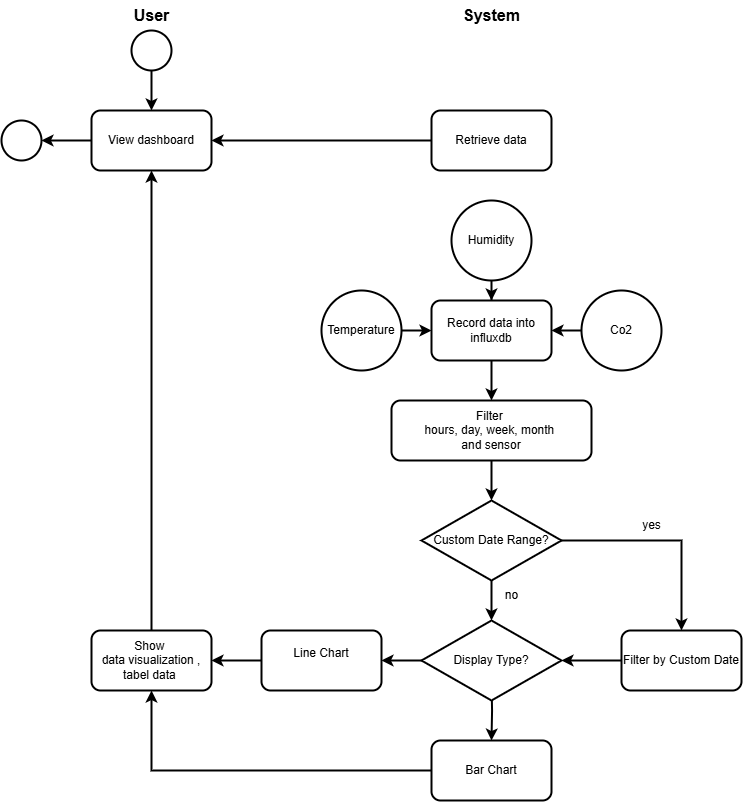

The diagram above was exported from draw.io. Its source (the exported page's mxGraphModel, read from the mxfile embedded in the PNG):
<mxGraphModel dx="1597" dy="849" grid="1" gridSize="10" guides="1" tooltips="1" connect="1" arrows="1" fold="1" page="1" pageScale="1" pageWidth="850" pageHeight="1100" math="0" shadow="0">
  <root>
    <mxCell id="0" />
    <mxCell id="1" parent="0" />
    <mxCell id="kc4Fkxuo7dAvnFprlpMQ-3" value="" style="edgeStyle=orthogonalEdgeStyle;rounded=0;orthogonalLoop=1;jettySize=auto;html=1;strokeWidth=2;" edge="1" parent="1" source="kc4Fkxuo7dAvnFprlpMQ-1" target="kc4Fkxuo7dAvnFprlpMQ-2">
      <mxGeometry relative="1" as="geometry" />
    </mxCell>
    <mxCell id="kc4Fkxuo7dAvnFprlpMQ-1" value="Retrieve data" style="rounded=1;whiteSpace=wrap;html=1;strokeWidth=2;" vertex="1" parent="1">
      <mxGeometry x="590" y="200" width="120" height="60" as="geometry" />
    </mxCell>
    <mxCell id="kc4Fkxuo7dAvnFprlpMQ-7" value="" style="edgeStyle=orthogonalEdgeStyle;rounded=0;orthogonalLoop=1;jettySize=auto;html=1;strokeWidth=2;" edge="1" parent="1" source="kc4Fkxuo7dAvnFprlpMQ-2">
      <mxGeometry relative="1" as="geometry">
        <mxPoint x="200" y="230" as="targetPoint" />
      </mxGeometry>
    </mxCell>
    <mxCell id="kc4Fkxuo7dAvnFprlpMQ-2" value="View dashboard" style="rounded=1;whiteSpace=wrap;html=1;strokeWidth=2;" vertex="1" parent="1">
      <mxGeometry x="250" y="200" width="120" height="60" as="geometry" />
    </mxCell>
    <mxCell id="kc4Fkxuo7dAvnFprlpMQ-5" value="" style="edgeStyle=orthogonalEdgeStyle;rounded=0;orthogonalLoop=1;jettySize=auto;html=1;strokeWidth=2;" edge="1" parent="1" source="kc4Fkxuo7dAvnFprlpMQ-4" target="kc4Fkxuo7dAvnFprlpMQ-2">
      <mxGeometry relative="1" as="geometry" />
    </mxCell>
    <mxCell id="kc4Fkxuo7dAvnFprlpMQ-4" value="" style="ellipse;whiteSpace=wrap;html=1;aspect=fixed;strokeWidth=2;" vertex="1" parent="1">
      <mxGeometry x="290" y="120" width="40" height="40" as="geometry" />
    </mxCell>
    <mxCell id="kc4Fkxuo7dAvnFprlpMQ-16" value="" style="edgeStyle=orthogonalEdgeStyle;rounded=0;orthogonalLoop=1;jettySize=auto;html=1;strokeWidth=2;" edge="1" parent="1" source="kc4Fkxuo7dAvnFprlpMQ-8" target="kc4Fkxuo7dAvnFprlpMQ-15">
      <mxGeometry relative="1" as="geometry" />
    </mxCell>
    <mxCell id="kc4Fkxuo7dAvnFprlpMQ-8" value="Record data into influxdb" style="rounded=1;whiteSpace=wrap;html=1;strokeWidth=2;" vertex="1" parent="1">
      <mxGeometry x="590" y="390" width="120" height="60" as="geometry" />
    </mxCell>
    <mxCell id="kc4Fkxuo7dAvnFprlpMQ-12" value="" style="edgeStyle=orthogonalEdgeStyle;rounded=0;orthogonalLoop=1;jettySize=auto;html=1;strokeWidth=2;" edge="1" parent="1" source="kc4Fkxuo7dAvnFprlpMQ-9" target="kc4Fkxuo7dAvnFprlpMQ-8">
      <mxGeometry relative="1" as="geometry" />
    </mxCell>
    <mxCell id="kc4Fkxuo7dAvnFprlpMQ-9" value="Temperature" style="ellipse;whiteSpace=wrap;html=1;aspect=fixed;strokeWidth=2;" vertex="1" parent="1">
      <mxGeometry x="480" y="380" width="80" height="80" as="geometry" />
    </mxCell>
    <mxCell id="kc4Fkxuo7dAvnFprlpMQ-14" value="" style="edgeStyle=orthogonalEdgeStyle;rounded=0;orthogonalLoop=1;jettySize=auto;html=1;strokeWidth=2;" edge="1" parent="1" source="kc4Fkxuo7dAvnFprlpMQ-10" target="kc4Fkxuo7dAvnFprlpMQ-8">
      <mxGeometry relative="1" as="geometry" />
    </mxCell>
    <mxCell id="kc4Fkxuo7dAvnFprlpMQ-10" value="Humidity" style="ellipse;whiteSpace=wrap;html=1;aspect=fixed;strokeWidth=2;" vertex="1" parent="1">
      <mxGeometry x="610" y="290" width="80" height="80" as="geometry" />
    </mxCell>
    <mxCell id="kc4Fkxuo7dAvnFprlpMQ-13" value="" style="edgeStyle=orthogonalEdgeStyle;rounded=0;orthogonalLoop=1;jettySize=auto;html=1;strokeWidth=2;" edge="1" parent="1" source="kc4Fkxuo7dAvnFprlpMQ-11" target="kc4Fkxuo7dAvnFprlpMQ-8">
      <mxGeometry relative="1" as="geometry" />
    </mxCell>
    <mxCell id="kc4Fkxuo7dAvnFprlpMQ-11" value="Co2" style="ellipse;whiteSpace=wrap;html=1;aspect=fixed;strokeWidth=2;" vertex="1" parent="1">
      <mxGeometry x="740" y="380" width="80" height="80" as="geometry" />
    </mxCell>
    <mxCell id="kc4Fkxuo7dAvnFprlpMQ-38" value="" style="edgeStyle=orthogonalEdgeStyle;rounded=0;orthogonalLoop=1;jettySize=auto;html=1;strokeWidth=2;" edge="1" parent="1" source="kc4Fkxuo7dAvnFprlpMQ-15" target="kc4Fkxuo7dAvnFprlpMQ-36">
      <mxGeometry relative="1" as="geometry" />
    </mxCell>
    <mxCell id="kc4Fkxuo7dAvnFprlpMQ-15" value="Filter&amp;nbsp;&lt;div&gt;hours, day, week,&amp;nbsp;&lt;span style=&quot;background-color: transparent; color: light-dark(rgb(0, 0, 0), rgb(255, 255, 255));&quot;&gt;month&amp;nbsp;&lt;/span&gt;&lt;/div&gt;&lt;div&gt;and sensor&lt;/div&gt;" style="rounded=1;whiteSpace=wrap;html=1;strokeWidth=2;" vertex="1" parent="1">
      <mxGeometry x="550" y="490" width="200" height="60" as="geometry" />
    </mxCell>
    <mxCell id="kc4Fkxuo7dAvnFprlpMQ-33" style="edgeStyle=orthogonalEdgeStyle;rounded=0;orthogonalLoop=1;jettySize=auto;html=1;entryX=0.5;entryY=1;entryDx=0;entryDy=0;strokeWidth=2;" edge="1" parent="1" source="kc4Fkxuo7dAvnFprlpMQ-17" target="kc4Fkxuo7dAvnFprlpMQ-2">
      <mxGeometry relative="1" as="geometry" />
    </mxCell>
    <mxCell id="kc4Fkxuo7dAvnFprlpMQ-17" value="Show&amp;nbsp;&lt;div&gt;data visualization , tabel data&amp;nbsp;&lt;/div&gt;" style="rounded=1;whiteSpace=wrap;html=1;strokeWidth=2;" vertex="1" parent="1">
      <mxGeometry x="250" y="720" width="120" height="60" as="geometry" />
    </mxCell>
    <mxCell id="kc4Fkxuo7dAvnFprlpMQ-20" value="" style="ellipse;whiteSpace=wrap;html=1;aspect=fixed;strokeWidth=2;" vertex="1" parent="1">
      <mxGeometry x="160" y="210" width="40" height="40" as="geometry" />
    </mxCell>
    <mxCell id="kc4Fkxuo7dAvnFprlpMQ-21" value="&lt;font style=&quot;font-size: 16px;&quot;&gt;&lt;b&gt;User&lt;/b&gt;&lt;/font&gt;" style="text;html=1;align=center;verticalAlign=middle;resizable=0;points=[];autosize=1;strokeColor=none;fillColor=none;" vertex="1" parent="1">
      <mxGeometry x="280" y="90" width="60" height="30" as="geometry" />
    </mxCell>
    <mxCell id="kc4Fkxuo7dAvnFprlpMQ-22" value="&lt;font style=&quot;font-size: 16px;&quot;&gt;&lt;b&gt;System&lt;/b&gt;&lt;/font&gt;" style="text;html=1;align=center;verticalAlign=middle;resizable=0;points=[];autosize=1;strokeColor=none;fillColor=none;shadow=0;" vertex="1" parent="1">
      <mxGeometry x="610" y="90" width="80" height="30" as="geometry" />
    </mxCell>
    <mxCell id="kc4Fkxuo7dAvnFprlpMQ-28" value="" style="edgeStyle=orthogonalEdgeStyle;rounded=0;orthogonalLoop=1;jettySize=auto;html=1;strokeWidth=2;" edge="1" parent="1" target="kc4Fkxuo7dAvnFprlpMQ-25">
      <mxGeometry relative="1" as="geometry">
        <mxPoint x="650" y="770" as="sourcePoint" />
      </mxGeometry>
    </mxCell>
    <mxCell id="kc4Fkxuo7dAvnFprlpMQ-43" value="" style="edgeStyle=orthogonalEdgeStyle;rounded=0;orthogonalLoop=1;jettySize=auto;html=1;strokeWidth=2;" edge="1" parent="1" source="kc4Fkxuo7dAvnFprlpMQ-23" target="kc4Fkxuo7dAvnFprlpMQ-24">
      <mxGeometry relative="1" as="geometry" />
    </mxCell>
    <mxCell id="kc4Fkxuo7dAvnFprlpMQ-23" value="&lt;span class=&quot;hljs-built_in&quot;&gt;Display&lt;/span&gt; &lt;span class=&quot;hljs-variable&quot;&gt;Type&lt;/span&gt;&lt;span class=&quot;hljs-operator&quot;&gt;?&lt;/span&gt;" style="rhombus;whiteSpace=wrap;html=1;strokeWidth=2;" vertex="1" parent="1">
      <mxGeometry x="580" y="710" width="140" height="80" as="geometry" />
    </mxCell>
    <mxCell id="kc4Fkxuo7dAvnFprlpMQ-30" value="" style="edgeStyle=orthogonalEdgeStyle;rounded=0;orthogonalLoop=1;jettySize=auto;html=1;strokeWidth=2;" edge="1" parent="1" source="kc4Fkxuo7dAvnFprlpMQ-24" target="kc4Fkxuo7dAvnFprlpMQ-17">
      <mxGeometry relative="1" as="geometry" />
    </mxCell>
    <mxCell id="kc4Fkxuo7dAvnFprlpMQ-24" value="&#10;&lt;span class=&quot;hljs-built_in&quot;&gt;Line&lt;/span&gt; &lt;span class=&quot;hljs-variable&quot;&gt;Chart&lt;/span&gt;&#10;&#10;" style="rounded=1;whiteSpace=wrap;html=1;strokeWidth=2;" vertex="1" parent="1">
      <mxGeometry x="420" y="720" width="120" height="60" as="geometry" />
    </mxCell>
    <mxCell id="kc4Fkxuo7dAvnFprlpMQ-32" style="edgeStyle=orthogonalEdgeStyle;rounded=0;orthogonalLoop=1;jettySize=auto;html=1;entryX=0.5;entryY=1;entryDx=0;entryDy=0;strokeWidth=2;" edge="1" parent="1" source="kc4Fkxuo7dAvnFprlpMQ-25" target="kc4Fkxuo7dAvnFprlpMQ-17">
      <mxGeometry relative="1" as="geometry">
        <mxPoint x="310" y="689.9999999999998" as="targetPoint" />
      </mxGeometry>
    </mxCell>
    <mxCell id="kc4Fkxuo7dAvnFprlpMQ-25" value="&lt;br&gt;Bar&amp;nbsp;&lt;span class=&quot;hljs-variable&quot;&gt;Chart&lt;/span&gt;&lt;div&gt;&lt;br/&gt;&lt;/div&gt;" style="rounded=1;whiteSpace=wrap;html=1;strokeWidth=2;" vertex="1" parent="1">
      <mxGeometry x="590" y="830" width="120" height="60" as="geometry" />
    </mxCell>
    <mxCell id="kc4Fkxuo7dAvnFprlpMQ-39" style="edgeStyle=orthogonalEdgeStyle;rounded=0;orthogonalLoop=1;jettySize=auto;html=1;entryX=0.5;entryY=0;entryDx=0;entryDy=0;strokeWidth=2;" edge="1" parent="1" source="kc4Fkxuo7dAvnFprlpMQ-36" target="kc4Fkxuo7dAvnFprlpMQ-37">
      <mxGeometry relative="1" as="geometry" />
    </mxCell>
    <mxCell id="kc4Fkxuo7dAvnFprlpMQ-40" value="" style="edgeStyle=orthogonalEdgeStyle;rounded=0;orthogonalLoop=1;jettySize=auto;html=1;strokeWidth=2;" edge="1" parent="1" source="kc4Fkxuo7dAvnFprlpMQ-36" target="kc4Fkxuo7dAvnFprlpMQ-23">
      <mxGeometry relative="1" as="geometry" />
    </mxCell>
    <mxCell id="kc4Fkxuo7dAvnFprlpMQ-36" value="Custom &lt;span class=&quot;hljs-type&quot;&gt;Date&lt;/span&gt; &lt;span class=&quot;hljs-keyword&quot;&gt;Range&lt;/span&gt;?" style="rhombus;whiteSpace=wrap;html=1;strokeWidth=2;" vertex="1" parent="1">
      <mxGeometry x="580" y="590" width="140" height="80" as="geometry" />
    </mxCell>
    <mxCell id="kc4Fkxuo7dAvnFprlpMQ-41" value="" style="edgeStyle=orthogonalEdgeStyle;rounded=0;orthogonalLoop=1;jettySize=auto;html=1;strokeWidth=2;" edge="1" parent="1" source="kc4Fkxuo7dAvnFprlpMQ-37" target="kc4Fkxuo7dAvnFprlpMQ-23">
      <mxGeometry relative="1" as="geometry" />
    </mxCell>
    <mxCell id="kc4Fkxuo7dAvnFprlpMQ-37" value="&lt;span class=&quot;hljs-keyword&quot;&gt;Filter&lt;/span&gt; &lt;span class=&quot;hljs-keyword&quot;&gt;by&lt;/span&gt; Custom &lt;span class=&quot;hljs-type&quot;&gt;Date&lt;/span&gt;" style="rounded=1;whiteSpace=wrap;html=1;strokeWidth=2;" vertex="1" parent="1">
      <mxGeometry x="780" y="720" width="120" height="60" as="geometry" />
    </mxCell>
    <mxCell id="kc4Fkxuo7dAvnFprlpMQ-44" value="yes" style="text;html=1;align=center;verticalAlign=middle;resizable=0;points=[];autosize=1;strokeColor=none;fillColor=none;strokeWidth=2;" vertex="1" parent="1">
      <mxGeometry x="790" y="600" width="40" height="30" as="geometry" />
    </mxCell>
    <mxCell id="kc4Fkxuo7dAvnFprlpMQ-45" value="no" style="text;html=1;align=center;verticalAlign=middle;resizable=0;points=[];autosize=1;strokeColor=none;fillColor=none;strokeWidth=2;" vertex="1" parent="1">
      <mxGeometry x="650" y="670" width="40" height="30" as="geometry" />
    </mxCell>
  </root>
</mxGraphModel>